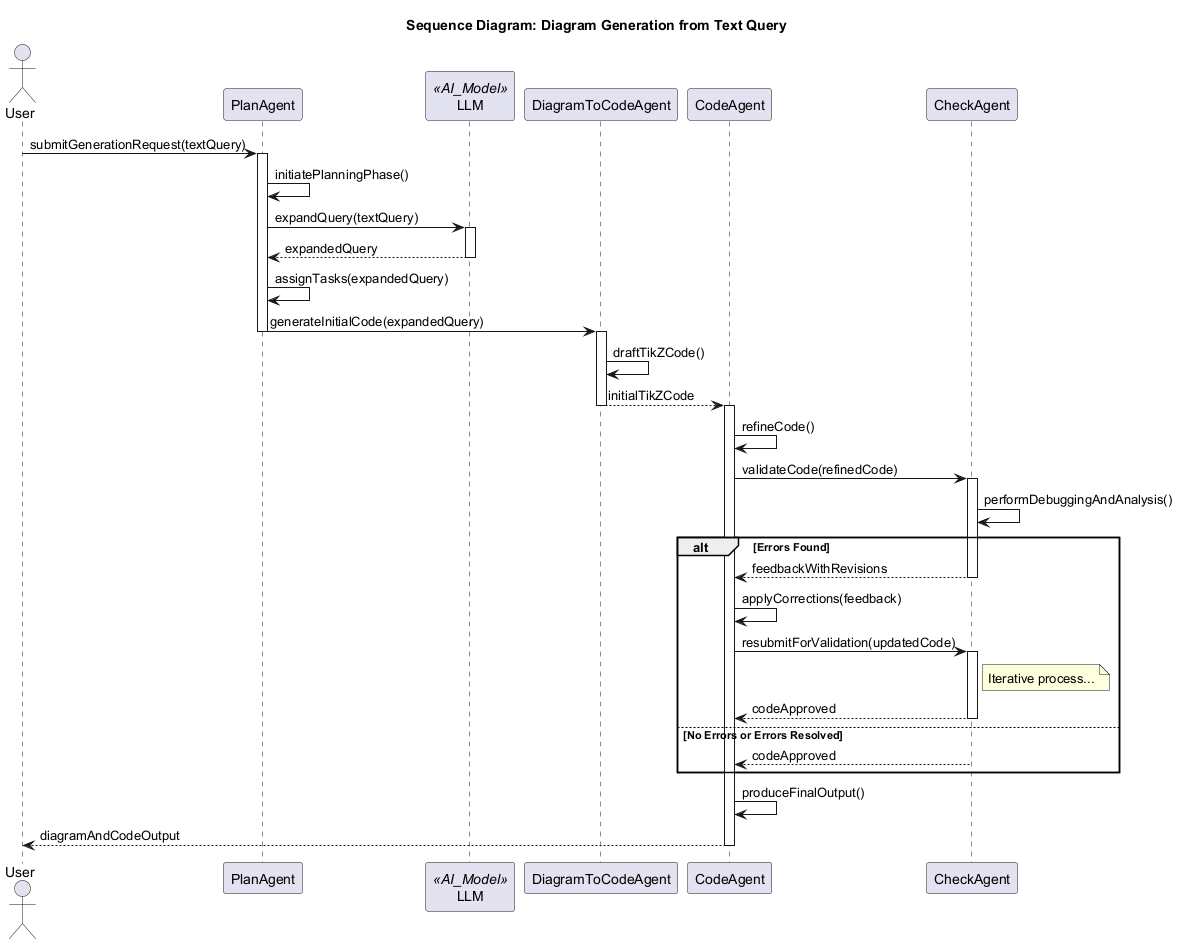

The diagram above was rendered by PlantUML. Its source (embedded in the PNG):
@startuml
title Sequence Diagram: Diagram Generation from Text Query

actor User
participant PlanAgent
participant LLM <<AI_Model>>
participant "DiagramToCodeAgent" as D2CAgent
participant CodeAgent
participant CheckAgent

User -> PlanAgent : submitGenerationRequest(textQuery)
activate PlanAgent
PlanAgent -> PlanAgent : initiatePlanningPhase()
PlanAgent -> LLM : expandQuery(textQuery)
activate LLM
LLM --> PlanAgent : expandedQuery
deactivate LLM
PlanAgent -> PlanAgent : assignTasks(expandedQuery)
PlanAgent -> D2CAgent : generateInitialCode(expandedQuery)
deactivate PlanAgent
activate D2CAgent
D2CAgent -> D2CAgent : draftTikZCode()
D2CAgent --> CodeAgent : initialTikZCode
deactivate D2CAgent
activate CodeAgent
CodeAgent -> CodeAgent : refineCode()
CodeAgent -> CheckAgent : validateCode(refinedCode)
activate CheckAgent
CheckAgent -> CheckAgent : performDebuggingAndAnalysis()
alt Errors Found
    CheckAgent --> CodeAgent : feedbackWithRevisions
    deactivate CheckAgent
    CodeAgent -> CodeAgent : applyCorrections(feedback)
    CodeAgent -> CheckAgent : resubmitForValidation(updatedCode)
    activate CheckAgent
    note right of CheckAgent : Iterative process...
    CheckAgent --> CodeAgent : codeApproved
    deactivate CheckAgent
else No Errors or Errors Resolved
    CheckAgent --> CodeAgent : codeApproved
    deactivate CheckAgent
end
CodeAgent -> CodeAgent : produceFinalOutput()
CodeAgent --> User : diagramAndCodeOutput
deactivate CodeAgent

@enduml